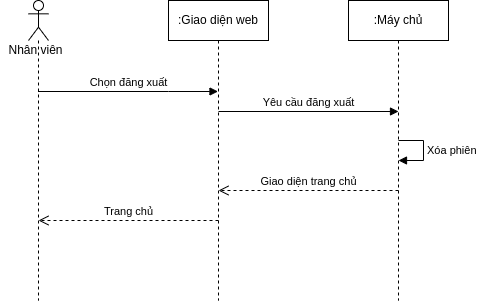

The diagram above was exported from draw.io. Its source (the exported page's mxGraphModel, read from the mxfile embedded in the PNG):
<mxGraphModel dx="868" dy="561" grid="1" gridSize="10" guides="1" tooltips="1" connect="1" arrows="1" fold="1" page="1" pageScale="1" pageWidth="850" pageHeight="1100" math="0" shadow="0">
  <root>
    <mxCell id="0" />
    <mxCell id="1" parent="0" />
    <mxCell id="5o7ukv-TGpodtKlwtdFR-1" value="" style="shape=umlLifeline;participant=umlActor;perimeter=lifelinePerimeter;whiteSpace=wrap;html=1;container=1;collapsible=0;recursiveResize=0;verticalAlign=top;spacingTop=36;outlineConnect=0;" vertex="1" parent="1">
      <mxGeometry x="40" y="100" width="20" height="300" as="geometry" />
    </mxCell>
    <mxCell id="5o7ukv-TGpodtKlwtdFR-2" value="Nhân viên" style="text;html=1;align=center;verticalAlign=middle;resizable=0;points=[];autosize=1;strokeColor=none;fillColor=none;" vertex="1" parent="1">
      <mxGeometry x="12" y="140" width="70" height="20" as="geometry" />
    </mxCell>
    <mxCell id="5o7ukv-TGpodtKlwtdFR-3" value=":Giao diện web" style="shape=umlLifeline;perimeter=lifelinePerimeter;whiteSpace=wrap;html=1;container=1;collapsible=0;recursiveResize=0;outlineConnect=0;" vertex="1" parent="1">
      <mxGeometry x="180" y="100" width="100" height="300" as="geometry" />
    </mxCell>
    <mxCell id="5o7ukv-TGpodtKlwtdFR-6" value=":Máy chủ" style="shape=umlLifeline;perimeter=lifelinePerimeter;whiteSpace=wrap;html=1;container=1;collapsible=0;recursiveResize=0;outlineConnect=0;" vertex="1" parent="1">
      <mxGeometry x="360" y="100" width="100" height="300" as="geometry" />
    </mxCell>
    <mxCell id="5o7ukv-TGpodtKlwtdFR-9" value="Chọn đăng xuất" style="html=1;verticalAlign=bottom;endArrow=block;rounded=0;" edge="1" parent="1">
      <mxGeometry width="80" relative="1" as="geometry">
        <mxPoint x="49.5" y="191" as="sourcePoint" />
        <mxPoint x="229.5" y="191" as="targetPoint" />
        <Array as="points">
          <mxPoint x="180" y="191" />
        </Array>
      </mxGeometry>
    </mxCell>
    <mxCell id="5o7ukv-TGpodtKlwtdFR-10" value="Yêu cầu đăng xuất" style="html=1;verticalAlign=bottom;endArrow=block;rounded=0;" edge="1" parent="1">
      <mxGeometry width="80" relative="1" as="geometry">
        <mxPoint x="230" y="211" as="sourcePoint" />
        <mxPoint x="410" y="211" as="targetPoint" />
        <Array as="points">
          <mxPoint x="360.5" y="211" />
        </Array>
      </mxGeometry>
    </mxCell>
    <mxCell id="5o7ukv-TGpodtKlwtdFR-4" value="Trang chủ" style="html=1;verticalAlign=bottom;endArrow=open;dashed=1;endSize=8;rounded=0;" edge="1" parent="1">
      <mxGeometry relative="1" as="geometry">
        <mxPoint x="230" y="320" as="sourcePoint" />
        <mxPoint x="50" y="320" as="targetPoint" />
        <Array as="points">
          <mxPoint x="110.5" y="320" />
        </Array>
      </mxGeometry>
    </mxCell>
    <mxCell id="5o7ukv-TGpodtKlwtdFR-5" value="Giao diện trang chủ" style="html=1;verticalAlign=bottom;endArrow=open;dashed=1;endSize=8;rounded=0;" edge="1" parent="1">
      <mxGeometry relative="1" as="geometry">
        <mxPoint x="410" y="290" as="sourcePoint" />
        <mxPoint x="230" y="290" as="targetPoint" />
        <Array as="points">
          <mxPoint x="290.5" y="290" />
        </Array>
      </mxGeometry>
    </mxCell>
    <mxCell id="5o7ukv-TGpodtKlwtdFR-7" value="Xóa phiên" style="edgeStyle=orthogonalEdgeStyle;html=1;align=left;spacingLeft=2;endArrow=block;rounded=0;entryX=1;entryY=0;" edge="1" parent="1">
      <mxGeometry relative="1" as="geometry">
        <mxPoint x="410" y="240" as="sourcePoint" />
        <Array as="points">
          <mxPoint x="435" y="240" />
        </Array>
        <mxPoint x="410" y="260" as="targetPoint" />
      </mxGeometry>
    </mxCell>
  </root>
</mxGraphModel>